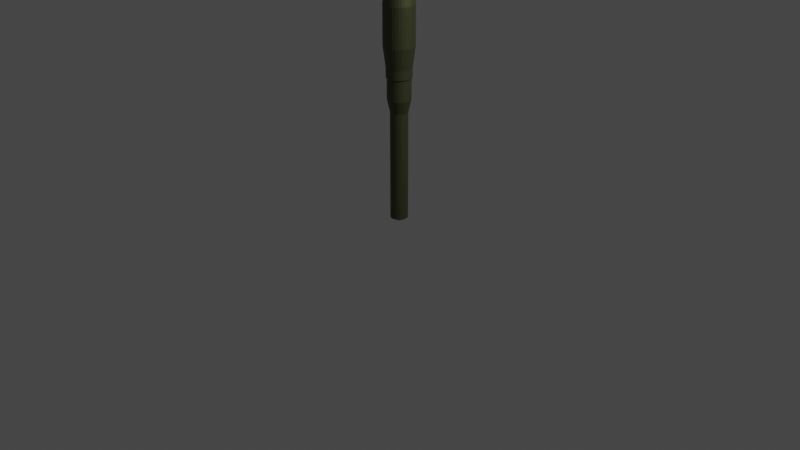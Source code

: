 # Source: rpg.blend  (saved by Blender 3.6.11; exported with 4.5.12 LTS)
import bpy
from mathutils import Matrix  # noqa: F401  (used for matrix-valued properties, if any)

bpy.ops.wm.read_factory_settings(use_empty=True)
scene = bpy.context.scene
scene.name = 'Scene'

# ---- collections
col_collection = bpy.data.collections.new('Collection'); scene.collection.children.link(col_collection)

# ---- materials (node trees are filled in below, after node groups)
mat_material_001 = bpy.data.materials.new('Material.001')
mat_material_001.use_transparent_shadow = False
mat_material_002 = bpy.data.materials.new('Material.002')
mat_material_002.use_transparent_shadow = False

# ---- material node trees
mat_material_001.use_nodes = True; mat_material_001.node_tree.nodes.clear()
_N = mat_material_001.node_tree.nodes; _L = mat_material_001.node_tree.links
n0 = _N.new('ShaderNodeBsdfPrincipled'); n0.name = 'Principled BSDF'; n0.location = (10, 300)
n0.distribution = 'GGX'
n0.subsurface_method = 'RANDOM_WALK_SKIN'
n0.inputs[0].default_value = (0.1075, 0.1171, 0.05619, 1.0)
n0.inputs[1].default_value = 0.7799
n0.inputs[2].default_value = 0.5094
n0.inputs[3].default_value = 1.45
n0.inputs[11].default_value = 1.01
n0.inputs[20].default_value = 0.0
n0.inputs[27].default_value = (0.02281, 0.02281, 0.02281, 1.0)
n1 = _N.new('ShaderNodeOutputMaterial'); n1.name = 'Material Output'; n1.location = (300, 300)
_L.new(n0.outputs[0], n1.inputs[0])
n1.is_active_output = True
mat_material_002.use_nodes = True; mat_material_002.node_tree.nodes.clear()
_N = mat_material_002.node_tree.nodes; _L = mat_material_002.node_tree.links
n0 = _N.new('ShaderNodeBsdfPrincipled'); n0.name = 'Principled BSDF'; n0.location = (10, 300)
n0.distribution = 'GGX'
n0.subsurface_method = 'RANDOM_WALK_SKIN'
n0.inputs[0].default_value = (0.7294, 0.7294, 0.7294, 1.0)
n0.inputs[1].default_value = 1.0
n0.inputs[3].default_value = 1.45
n0.inputs[27].default_value = (0.0, 0.0, 0.0, 1.0)
n0.inputs[28].default_value = 1.0
n1 = _N.new('ShaderNodeOutputMaterial'); n1.name = 'Material Output'; n1.location = (300, 300)
_L.new(n0.outputs[0], n1.inputs[0])
n1.is_active_output = True

# ---- world
world_world = bpy.data.worlds.new('World'); scene.world = world_world
world_world.use_nodes = True; world_world.node_tree.nodes.clear()
_N = world_world.node_tree.nodes; _L = world_world.node_tree.links
n0 = _N.new('ShaderNodeOutputWorld'); n0.name = 'World Output'; n0.location = (300, 300)
n1 = _N.new('ShaderNodeBackground'); n1.name = 'Background'; n1.location = (10, 300)
n1.inputs[0].default_value = (0.05088, 0.05088, 0.05088, 1.0)
_L.new(n1.outputs[0], n0.inputs[0])
n0.is_active_output = True
world_world.color = (0.05088, 0.05088, 0.05088)
world_world.use_sun_shadow = False
world_world.sun_shadow_jitter_overblur = 0.0

# ---- cameras
cam_camera = bpy.data.cameras.new('Camera')
cam_camera.clip_end = 100.0
cam_camera.ortho_scale = 7.314

# ---- lights
light_light = bpy.data.lights.new('Light', 'POINT')
light_light.transmission_factor = 0.0
light_light.energy = 1000.0
light_light.shadow_soft_size = 0.1
light_light.shadow_maximum_resolution = 0.006
light_light.use_absolute_resolution = True

# ---- meshes
me_cylinder_001 = bpy.data.meshes.new('Cylinder.001')
me_cylinder_001.from_pydata([(0.0, 1.0, -1.0), (0.0, 0.4005, 1.0), (0.1951, 0.9808, -1.0), (0.07813, 0.3928, 1.0), (0.3827, 0.9239, -1.0), (0.1533, 0.37, 1.0), (0.5556, 0.8315, -1.0), (0.2225, 0.333, 1.0), (0.7071, 0.7071, -1.0), (0.2832, 0.2832, 1.0), (0.8315, 0.5556, -1.0), (0.333, 0.2225, 1.0), (0.9239, 0.3827, -1.0), (0.37, 0.1533, 1.0), (0.9808, 0.1951, -1.0), (0.3928, 0.07813, 1.0), (1.0, 0.0, -1.0), (0.4005, 0.0, 1.0), (0.9808, -0.1951, -1.0), (0.3928, -0.07813, 1.0), (0.9239, -0.3827, -1.0), (0.37, -0.1533, 1.0), (0.8315, -0.5556, -1.0), (0.333, -0.2225, 1.0), (0.7071, -0.7071, -1.0), (0.2832, -0.2832, 1.0), (0.5556, -0.8315, -1.0), (0.2225, -0.333, 1.0), (0.3827, -0.9239, -1.0), (0.1533, -0.37, 1.0), (0.1951, -0.9808, -1.0), (0.07813, -0.3928, 1.0), (0.0, -1.0, -1.0), (0.0, -0.4005, 1.0), (-0.1951, -0.9808, -1.0), (-0.07813, -0.3928, 1.0), (-0.3827, -0.9239, -1.0), (-0.1533, -0.37, 1.0), (-0.5556, -0.8315, -1.0), (-0.2225, -0.333, 1.0), (-0.7071, -0.7071, -1.0), (-0.2832, -0.2832, 1.0), (-0.8315, -0.5556, -1.0), (-0.333, -0.2225, 1.0), (-0.9239, -0.3827, -1.0), (-0.37, -0.1533, 1.0), (-0.9808, -0.1951, -1.0), (-0.3928, -0.07813, 1.0), (-1.0, 0.0, -1.0), (-0.4005, 0.0, 1.0), (-0.9808, 0.1951, -1.0), (-0.3928, 0.07813, 1.0), (-0.9239, 0.3827, -1.0), (-0.37, 0.1533, 1.0), (-0.8315, 0.5556, -1.0), (-0.333, 0.2225, 1.0), (-0.7071, 0.7071, -1.0), (-0.2832, 0.2832, 1.0), (-0.5556, 0.8315, -1.0), (-0.2225, 0.333, 1.0), (-0.3827, 0.9239, -1.0), (-0.1533, 0.37, 1.0), (-0.1951, 0.9808, -1.0), (-0.07813, 0.3928, 1.0), (-2.012e-07, 1.0, -11.54), (0.1951, 0.9808, -11.54), (0.3827, 0.9239, -11.54), (0.5556, 0.8315, -11.54), (0.7071, 0.7071, -11.54), (0.8315, 0.5556, -11.54), (0.9239, 0.3827, -11.54), (0.9808, 0.1951, -11.54), (1.0, 0.0, -11.54), (0.9808, -0.1951, -11.54), (0.9239, -0.3827, -11.54), (0.8315, -0.5556, -11.54), (0.7071, -0.7071, -11.54), (0.5556, -0.8315, -11.54), (0.3827, -0.9239, -11.54), (0.1951, -0.9808, -11.54), (-2.012e-07, -1.0, -11.54), (-0.1951, -0.9808, -11.54), (-0.3827, -0.9239, -11.54), (-0.5556, -0.8315, -11.54), (-0.7071, -0.7071, -11.54), (-0.8315, -0.5556, -11.54), (-0.9239, -0.3827, -11.54), (-0.9808, -0.1951, -11.54), (-1.0, 0.0, -11.54), (-0.9808, 0.1951, -11.54), (-0.9239, 0.3827, -11.54), (-0.8315, 0.5556, -11.54), (-0.7071, 0.7071, -11.54), (-0.5556, 0.8315, -11.54), (-0.3827, 0.9239, -11.54), (-0.1951, 0.9808, -11.54), (2.009e-09, 1.344, -13.04), (0.2622, 1.318, -13.04), (0.5142, 1.241, -13.04), (0.7465, 1.117, -13.04), (0.9502, 0.9502, -13.04), (1.117, 0.7465, -13.04), (1.241, 0.5142, -13.04), (1.318, 0.2622, -13.04), (1.344, 8.952e-10, -13.04), (1.318, -0.2622, -13.04), (1.241, -0.5142, -13.04), (1.117, -0.7465, -13.04), (0.9502, -0.9502, -13.04), (0.7465, -1.117, -13.04), (0.5142, -1.241, -13.04), (0.2622, -1.318, -13.04), (2.009e-09, -1.344, -13.04), (-0.2622, -1.318, -13.04), (-0.5142, -1.241, -13.04), (-0.7465, -1.117, -13.04), (-0.9502, -0.9502, -13.04), (-1.117, -0.7465, -13.04), (-1.241, -0.5142, -13.04), (-1.318, -0.2622, -13.04), (-1.344, 8.952e-10, -13.04), (-1.318, 0.2622, -13.04), (-1.241, 0.5142, -13.04), (-1.117, 0.7465, -13.04), (-0.9502, 0.9502, -13.04), (-0.7465, 1.117, -13.04), (-0.5142, 1.241, -13.04), (-0.2622, 1.318, -13.04), (-9.026e-07, 1.344, -15.35), (0.2622, 1.318, -15.35), (0.5142, 1.241, -15.35), (0.7465, 1.117, -15.35), (0.9502, 0.9502, -15.35), (1.117, 0.7465, -15.35), (1.241, 0.5142, -15.35), (1.318, 0.2622, -15.35), (1.344, 8.952e-10, -15.35), (1.318, -0.2622, -15.35), (1.241, -0.5142, -15.35), (1.117, -0.7465, -15.35), (0.9502, -0.9502, -15.35), (0.7465, -1.117, -15.35), (0.5142, -1.241, -15.35), (0.2622, -1.318, -15.35), (-9.026e-07, -1.344, -15.35), (-0.2622, -1.318, -15.35), (-0.5142, -1.241, -15.35), (-0.7465, -1.117, -15.35), (-0.9502, -0.9502, -15.35), (-1.117, -0.7465, -15.35), (-1.241, -0.5142, -15.35), (-1.318, -0.2622, -15.35), (-1.344, 8.952e-10, -15.35), (-1.318, 0.2622, -15.35), (-1.241, 0.5142, -15.35), (-1.117, 0.7465, -15.35), (-0.9502, 0.9502, -15.35), (-0.7465, 1.117, -15.35), (-0.5142, 1.241, -15.35), (-0.2622, 1.318, -15.35), (-9.232e-07, 1.449, -15.52), (0.2827, 1.421, -15.52), (0.5546, 1.339, -15.52), (0.8052, 1.205, -15.52), (1.025, 1.025, -15.52), (1.205, 0.8052, -15.52), (1.339, 0.5546, -15.52), (1.421, 0.2827, -15.52), (1.449, -2.619e-10, -15.52), (1.421, -0.2827, -15.52), (1.339, -0.5546, -15.52), (1.205, -0.8052, -15.52), (1.025, -1.025, -15.52), (0.8052, -1.205, -15.52), (0.5546, -1.339, -15.52), (0.2827, -1.421, -15.52), (-9.232e-07, -1.449, -15.52), (-0.2827, -1.421, -15.52), (-0.5546, -1.339, -15.52), (-0.8052, -1.205, -15.52), (-1.025, -1.025, -15.52), (-1.205, -0.8052, -15.52), (-1.339, -0.5546, -15.52), (-1.421, -0.2827, -15.52), (-1.449, -2.619e-10, -15.52), (-1.421, 0.2827, -15.52), (-1.339, 0.5546, -15.52), (-1.205, 0.8052, -15.52), (-1.025, 1.025, -15.52), (-0.8052, 1.205, -15.52), (-0.5546, 1.339, -15.52), (-0.2827, 1.421, -15.52), (-3.514e-07, 1.449, -16.54), (0.2827, 1.421, -16.54), (0.5546, 1.339, -16.54), (0.8052, 1.205, -16.54), (1.025, 1.025, -16.54), (1.205, 0.8052, -16.54), (1.339, 0.5546, -16.54), (1.421, 0.2827, -16.54), (1.449, -2.619e-10, -16.54), (1.421, -0.2827, -16.54), (1.339, -0.5546, -16.54), (1.205, -0.8052, -16.54), (1.025, -1.025, -16.54), (0.8052, -1.205, -16.54), (0.5546, -1.339, -16.54), (0.2827, -1.421, -16.54), (-3.514e-07, -1.449, -16.54), (-0.2827, -1.421, -16.54), (-0.5546, -1.339, -16.54), (-0.8052, -1.205, -16.54), (-1.025, -1.025, -16.54), (-1.205, -0.8052, -16.54), (-1.339, -0.5546, -16.54), (-1.421, -0.2827, -16.54), (-1.449, -2.619e-10, -16.54), (-1.421, 0.2827, -16.54), (-1.339, 0.5546, -16.54), (-1.205, 0.8052, -16.54), (-1.025, 1.025, -16.54), (-0.8052, 1.205, -16.54), (-0.5546, 1.339, -16.54), (-0.2827, 1.421, -16.54), (-2.672e-07, 1.763, -18.96), (0.3439, 1.729, -18.96), (0.6745, 1.628, -18.96), (0.9793, 1.466, -18.96), (1.246, 1.246, -18.96), (1.466, 0.9793, -18.96), (1.628, 0.6745, -18.96), (1.729, 0.3439, -18.96), (1.763, -3.697e-09, -18.96), (1.729, -0.3439, -18.96), (1.628, -0.6745, -18.96), (1.466, -0.9793, -18.96), (1.246, -1.246, -18.96), (0.9793, -1.466, -18.96), (0.6745, -1.628, -18.96), (0.3439, -1.729, -18.96), (-2.672e-07, -1.763, -18.96), (-0.3439, -1.729, -18.96), (-0.6745, -1.628, -18.96), (-0.9793, -1.466, -18.96), (-1.246, -1.246, -18.96), (-1.466, -0.9793, -18.96), (-1.628, -0.6745, -18.96), (-1.729, -0.3439, -18.96), (-1.763, -3.697e-09, -18.96), (-1.729, 0.3439, -18.96), (-1.628, 0.6745, -18.96), (-1.466, 0.9793, -18.96), (-1.246, 1.246, -18.96), (-0.9793, 1.466, -18.96), (-0.6745, 1.628, -18.96), (-0.3439, 1.729, -18.96), (-2.034e-06, 1.763, -23.46), (0.3439, 1.729, -23.46), (0.6745, 1.628, -23.46), (0.9793, 1.466, -23.46), (1.246, 1.246, -23.46), (1.466, 0.9793, -23.46), (1.628, 0.6745, -23.46), (1.729, 0.3439, -23.46), (1.763, -3.697e-09, -23.46), (1.729, -0.3439, -23.46), (1.628, -0.6745, -23.46), (1.466, -0.9793, -23.46), (1.246, -1.246, -23.46), (0.9793, -1.466, -23.46), (0.6745, -1.628, -23.46), (0.3439, -1.729, -23.46), (-2.034e-06, -1.763, -23.46), (-0.3439, -1.729, -23.46), (-0.6745, -1.628, -23.46), (-0.9793, -1.466, -23.46), (-1.246, -1.246, -23.46), (-1.466, -0.9793, -23.46), (-1.628, -0.6745, -23.46), (-1.729, -0.3439, -23.46), (-1.763, -3.697e-09, -23.46), (-1.729, 0.3439, -23.46), (-1.628, 0.6745, -23.46), (-1.466, 0.9793, -23.46), (-1.246, 1.246, -23.46), (-0.9793, 1.466, -23.46), (-0.6745, 1.628, -23.46), (-0.3439, 1.729, -23.46), (4.758e-07, 0.7859, -31.28), (0.1533, 0.7708, -31.28), (0.3008, 0.7261, -31.28), (0.4366, 0.6535, -31.28), (0.5557, 0.5557, -31.28), (0.6535, 0.4366, -31.28), (0.7261, 0.3008, -31.28), (0.7708, 0.1533, -31.28), (0.7859, 1.238e-09, -31.28), (0.7708, -0.1533, -31.28), (0.7261, -0.3008, -31.28), (0.6535, -0.4366, -31.28), (0.5557, -0.5557, -31.28), (0.4366, -0.6535, -31.28), (0.3008, -0.7261, -31.28), (0.1533, -0.7708, -31.28), (4.758e-07, -0.7859, -31.28), (-0.1533, -0.7708, -31.28), (-0.3008, -0.7261, -31.28), (-0.4366, -0.6535, -31.28), (-0.5557, -0.5557, -31.28), (-0.6535, -0.4366, -31.28), (-0.7261, -0.3008, -31.28), (-0.7708, -0.1533, -31.28), (-0.7859, 1.238e-09, -31.28), (-0.7708, 0.1533, -31.28), (-0.7261, 0.3008, -31.28), (-0.6535, 0.4366, -31.28), (-0.5557, 0.5557, -31.28), (-0.4366, 0.6535, -31.28), (-0.3008, 0.7261, -31.28), (-0.1533, 0.7708, -31.28), (7.258e-08, 0.4708, -32.01), (0.09184, 0.4617, -32.01), (0.1802, 0.4349, -32.01), (0.2615, 0.3914, -32.01), (0.3329, 0.3329, -32.01), (0.3914, 0.2615, -32.01), (0.4349, 0.1802, -32.01), (0.4617, 0.09184, -32.01), (0.4708, 1.238e-09, -32.01), (0.4617, -0.09184, -32.01), (0.4349, -0.1802, -32.01), (0.3914, -0.2615, -32.01), (0.3329, -0.3329, -32.01), (0.2615, -0.3914, -32.01), (0.1802, -0.4349, -32.01), (0.09184, -0.4617, -32.01), (7.258e-08, -0.4708, -32.01), (-0.09184, -0.4617, -32.01), (-0.1802, -0.4349, -32.01), (-0.2615, -0.3914, -32.01), (-0.3329, -0.3329, -32.01), (-0.3914, -0.2615, -32.01), (-0.4349, -0.1802, -32.01), (-0.4617, -0.09184, -32.01), (-0.4708, 1.238e-09, -32.01), (-0.4617, 0.09184, -32.01), (-0.4349, 0.1802, -32.01), (-0.3914, 0.2615, -32.01), (-0.3329, 0.3329, -32.01), (-0.2615, 0.3914, -32.01), (-0.1802, 0.4349, -32.01), (-0.09184, 0.4617, -32.01), (7.258e-08, 0.7859, -32.01), (0.1533, 0.7708, -32.01), (0.3008, 0.7261, -32.01), (0.4366, 0.6535, -32.01), (0.5557, 0.5557, -32.01), (0.6535, 0.4366, -32.01), (0.7261, 0.3008, -32.01), (0.7708, 0.1533, -32.01), (0.7859, 1.238e-09, -32.01), (0.7708, -0.1533, -32.01), (0.7261, -0.3008, -32.01), (0.6535, -0.4366, -32.01), (0.5557, -0.5557, -32.01), (0.4366, -0.6535, -32.01), (0.3008, -0.7261, -32.01), (0.1533, -0.7708, -32.01), (7.258e-08, -0.7859, -32.01), (-0.1533, -0.7708, -32.01), (-0.3008, -0.7261, -32.01), (-0.4366, -0.6535, -32.01), (-0.5557, -0.5557, -32.01), (-0.6535, -0.4366, -32.01), (-0.7261, -0.3008, -32.01), (-0.7708, -0.1533, -32.01), (-0.7859, 1.238e-09, -32.01), (-0.7708, 0.1533, -32.01), (-0.7261, 0.3008, -32.01), (-0.6535, 0.4366, -32.01), (-0.5557, 0.5557, -32.01), (-0.4366, 0.6535, -32.01), (-0.3008, 0.7261, -32.01), (-0.1533, 0.7708, -32.01), (-1.384e-06, 0.4708, -32.95), (0.09184, 0.4617, -32.95), (0.1802, 0.4349, -32.95), (0.2615, 0.3914, -32.95), (0.3329, 0.3329, -32.95), (0.3914, 0.2615, -32.95), (0.4349, 0.1802, -32.95), (0.4617, 0.09184, -32.95), (0.4708, 1.238e-09, -32.95), (0.4617, -0.09184, -32.95), (0.4349, -0.1802, -32.95), (0.3914, -0.2615, -32.95), (0.3329, -0.3329, -32.95), (0.2615, -0.3914, -32.95), (0.1801, -0.4349, -32.95), (0.09184, -0.4617, -32.95), (-1.384e-06, -0.4708, -32.95), (-0.09184, -0.4617, -32.95), (-0.1802, -0.4349, -32.95), (-0.2615, -0.3914, -32.95), (-0.3329, -0.3329, -32.95), (-0.3914, -0.2615, -32.95), (-0.4349, -0.1802, -32.95), (-0.4617, -0.09184, -32.95), (-0.4708, 1.238e-09, -32.95), (-0.4617, 0.09184, -32.95), (-0.4349, 0.1802, -32.95), (-0.3914, 0.2615, -32.95), (-0.3329, 0.3329, -32.95), (-0.2615, 0.3914, -32.95), (-0.1802, 0.4349, -32.95), (-0.09184, 0.4617, -32.95), (0.1951, 0.9808, 1.0), (0.0, 1.0, 1.0), (0.3827, 0.9239, 1.0), (0.5556, 0.8315, 1.0), (0.7071, 0.7071, 1.0), (0.8315, 0.5556, 1.0), (0.9239, 0.3827, 1.0), (0.9808, 0.1951, 1.0), (1.0, 0.0, 1.0), (0.9808, -0.1951, 1.0), (0.9239, -0.3827, 1.0), (0.8315, -0.5556, 1.0), (0.7071, -0.7071, 1.0), (0.5556, -0.8315, 1.0), (0.3827, -0.9239, 1.0), (0.1951, -0.9808, 1.0), (0.0, -1.0, 1.0), (-0.1951, -0.9808, 1.0), (-0.3827, -0.9239, 1.0), (-0.5556, -0.8315, 1.0), (-0.7071, -0.7071, 1.0), (-0.8315, -0.5556, 1.0), (-0.9239, -0.3827, 1.0), (-0.9808, -0.1951, 1.0), (-1.0, 0.0, 1.0), (-0.9808, 0.1951, 1.0), (-0.9239, 0.3827, 1.0), (-0.8315, 0.5556, 1.0), (-0.7071, 0.7071, 1.0), (-0.5556, 0.8315, 1.0), (-0.3827, 0.9239, 1.0), (-0.1951, 0.9808, 1.0), (4.023e-08, 0.4005, 1.338), (0.07813, 0.3928, 1.338), (0.1533, 0.37, 1.338), (0.2225, 0.333, 1.338), (0.2832, 0.2832, 1.338), (0.333, 0.2225, 1.338), (0.37, 0.1533, 1.338), (0.3928, 0.07813, 1.338), (0.4005, 0.0, 1.338), (0.3928, -0.07813, 1.338), (0.37, -0.1533, 1.338), (0.333, -0.2225, 1.338), (0.2832, -0.2832, 1.338), (0.2225, -0.333, 1.338), (0.1533, -0.37, 1.338), (0.07813, -0.3928, 1.338), (4.023e-08, -0.4005, 1.338), (-0.07813, -0.3928, 1.338), (-0.1533, -0.37, 1.338), (-0.2225, -0.333, 1.338), (-0.2832, -0.2832, 1.338), (-0.333, -0.2225, 1.338), (-0.37, -0.1533, 1.338), (-0.3928, -0.07813, 1.338), (-0.4005, 0.0, 1.338), (-0.3928, 0.07813, 1.338), (-0.37, 0.1533, 1.338), (-0.333, 0.2225, 1.338), (-0.2832, 0.2832, 1.338), (-0.2225, 0.333, 1.338), (-0.1533, 0.37, 1.338), (-0.07813, 0.3928, 1.338)], [], [(0, 417, 416, 2), (2, 416, 418, 4), (4, 418, 419, 6), (6, 419, 420, 8), (8, 420, 421, 10), (10, 421, 422, 12), (12, 422, 423, 14), (14, 423, 424, 16), (16, 424, 425, 18), (18, 425, 426, 20), (20, 426, 427, 22), (22, 427, 428, 24), (24, 428, 429, 26), (26, 429, 430, 28), (28, 430, 431, 30), (30, 431, 432, 32), (32, 432, 433, 34), (34, 433, 434, 36), (36, 434, 435, 38), (38, 435, 436, 40), (40, 436, 437, 42), (42, 437, 438, 44), (44, 438, 439, 46), (46, 439, 440, 48), (48, 440, 441, 50), (50, 441, 442, 52), (52, 442, 443, 54), (54, 443, 444, 56), (56, 444, 445, 58), (58, 445, 446, 60), (23, 21, 458, 459), (60, 446, 447, 62), (62, 447, 417, 0), (8, 10, 69, 68), (88, 89, 121, 120), (26, 28, 78, 77), (44, 46, 87, 86), (0, 2, 65, 64), (62, 0, 64, 95), (18, 20, 74, 73), (36, 38, 83, 82), (54, 56, 92, 91), (10, 12, 70, 69), (28, 30, 79, 78), (46, 48, 88, 87), (2, 4, 66, 65), (20, 22, 75, 74), (38, 40, 84, 83), (56, 58, 93, 92), (12, 14, 71, 70), (30, 32, 80, 79), (48, 50, 89, 88), (4, 6, 67, 66), (22, 24, 76, 75), (40, 42, 85, 84), (58, 60, 94, 93), (14, 16, 72, 71), (32, 34, 81, 80), (50, 52, 90, 89), (6, 8, 68, 67), (24, 26, 77, 76), (42, 44, 86, 85), (60, 62, 95, 94), (16, 18, 73, 72), (34, 36, 82, 81), (52, 54, 91, 90), (120, 121, 153, 152), (75, 76, 108, 107), (89, 90, 122, 121), (76, 77, 109, 108), (90, 91, 123, 122), (77, 78, 110, 109), (64, 65, 97, 96), (91, 92, 124, 123), (78, 79, 111, 110), (65, 66, 98, 97), (92, 93, 125, 124), (79, 80, 112, 111), (66, 67, 99, 98), (93, 94, 126, 125), (80, 81, 113, 112), (67, 68, 100, 99), (94, 95, 127, 126), (81, 82, 114, 113), (68, 69, 101, 100), (95, 64, 96, 127), (82, 83, 115, 114), (69, 70, 102, 101), (83, 84, 116, 115), (70, 71, 103, 102), (84, 85, 117, 116), (71, 72, 104, 103), (85, 86, 118, 117), (72, 73, 105, 104), (86, 87, 119, 118), (73, 74, 106, 105), (87, 88, 120, 119), (74, 75, 107, 106), (128, 129, 161, 160), (107, 108, 140, 139), (121, 122, 154, 153), (108, 109, 141, 140), (122, 123, 155, 154), (109, 110, 142, 141), (96, 97, 129, 128), (123, 124, 156, 155), (110, 111, 143, 142), (97, 98, 130, 129), (124, 125, 157, 156), (111, 112, 144, 143), (98, 99, 131, 130), (125, 126, 158, 157), (112, 113, 145, 144), (99, 100, 132, 131), (126, 127, 159, 158), (113, 114, 146, 145), (100, 101, 133, 132), (127, 96, 128, 159), (114, 115, 147, 146), (101, 102, 134, 133), (115, 116, 148, 147), (102, 103, 135, 134), (116, 117, 149, 148), (103, 104, 136, 135), (117, 118, 150, 149), (104, 105, 137, 136), (118, 119, 151, 150), (105, 106, 138, 137), (119, 120, 152, 151), (106, 107, 139, 138), (160, 161, 193, 192), (155, 156, 188, 187), (142, 143, 175, 174), (129, 130, 162, 161), (156, 157, 189, 188), (143, 144, 176, 175), (130, 131, 163, 162), (157, 158, 190, 189), (144, 145, 177, 176), (131, 132, 164, 163), (158, 159, 191, 190), (145, 146, 178, 177), (132, 133, 165, 164), (159, 128, 160, 191), (146, 147, 179, 178), (133, 134, 166, 165), (147, 148, 180, 179), (134, 135, 167, 166), (148, 149, 181, 180), (135, 136, 168, 167), (149, 150, 182, 181), (136, 137, 169, 168), (150, 151, 183, 182), (137, 138, 170, 169), (151, 152, 184, 183), (138, 139, 171, 170), (152, 153, 185, 184), (139, 140, 172, 171), (153, 154, 186, 185), (140, 141, 173, 172), (154, 155, 187, 186), (141, 142, 174, 173), (194, 195, 227, 226), (187, 188, 220, 219), (174, 175, 207, 206), (161, 162, 194, 193), (188, 189, 221, 220), (175, 176, 208, 207), (162, 163, 195, 194), (189, 190, 222, 221), (176, 177, 209, 208), (163, 164, 196, 195), (190, 191, 223, 222), (177, 178, 210, 209), (164, 165, 197, 196), (191, 160, 192, 223), (178, 179, 211, 210), (165, 166, 198, 197), (179, 180, 212, 211), (166, 167, 199, 198), (180, 181, 213, 212), (167, 168, 200, 199), (181, 182, 214, 213), (168, 169, 201, 200), (182, 183, 215, 214), (169, 170, 202, 201), (183, 184, 216, 215), (170, 171, 203, 202), (184, 185, 217, 216), (171, 172, 204, 203), (185, 186, 218, 217), (172, 173, 205, 204), (186, 187, 219, 218), (173, 174, 206, 205), (229, 230, 262, 261), (221, 222, 254, 253), (208, 209, 241, 240), (195, 196, 228, 227), (222, 223, 255, 254), (209, 210, 242, 241), (196, 197, 229, 228), (223, 192, 224, 255), (210, 211, 243, 242), (197, 198, 230, 229), (211, 212, 244, 243), (198, 199, 231, 230), (212, 213, 245, 244), (199, 200, 232, 231), (213, 214, 246, 245), (200, 201, 233, 232), (214, 215, 247, 246), (201, 202, 234, 233), (215, 216, 248, 247), (202, 203, 235, 234), (216, 217, 249, 248), (203, 204, 236, 235), (217, 218, 250, 249), (204, 205, 237, 236), (218, 219, 251, 250), (205, 206, 238, 237), (192, 193, 225, 224), (219, 220, 252, 251), (206, 207, 239, 238), (193, 194, 226, 225), (220, 221, 253, 252), (207, 208, 240, 239), (264, 265, 297, 296), (243, 244, 276, 275), (230, 231, 263, 262), (244, 245, 277, 276), (231, 232, 264, 263), (245, 246, 278, 277), (232, 233, 265, 264), (246, 247, 279, 278), (233, 234, 266, 265), (247, 248, 280, 279), (234, 235, 267, 266), (248, 249, 281, 280), (235, 236, 268, 267), (249, 250, 282, 281), (236, 237, 269, 268), (250, 251, 283, 282), (237, 238, 270, 269), (224, 225, 257, 256), (251, 252, 284, 283), (238, 239, 271, 270), (225, 226, 258, 257), (252, 253, 285, 284), (239, 240, 272, 271), (226, 227, 259, 258), (253, 254, 286, 285), (240, 241, 273, 272), (227, 228, 260, 259), (254, 255, 287, 286), (241, 242, 274, 273), (228, 229, 261, 260), (255, 224, 256, 287), (242, 243, 275, 274), (295, 296, 360, 359), (278, 279, 311, 310), (265, 266, 298, 297), (279, 280, 312, 311), (266, 267, 299, 298), (280, 281, 313, 312), (267, 268, 300, 299), (281, 282, 314, 313), (268, 269, 301, 300), (282, 283, 315, 314), (269, 270, 302, 301), (256, 257, 289, 288), (283, 284, 316, 315), (270, 271, 303, 302), (257, 258, 290, 289), (284, 285, 317, 316), (271, 272, 304, 303), (258, 259, 291, 290), (285, 286, 318, 317), (272, 273, 305, 304), (259, 260, 292, 291), (286, 287, 319, 318), (273, 274, 306, 305), (260, 261, 293, 292), (287, 256, 288, 319), (274, 275, 307, 306), (261, 262, 294, 293), (275, 276, 308, 307), (262, 263, 295, 294), (276, 277, 309, 308), (263, 264, 296, 295), (277, 278, 310, 309), (331, 332, 396, 395), (309, 310, 374, 373), (296, 297, 361, 360), (310, 311, 375, 374), (297, 298, 362, 361), (311, 312, 376, 375), (298, 299, 363, 362), (312, 313, 377, 376), (299, 300, 364, 363), (313, 314, 378, 377), (300, 301, 365, 364), (314, 315, 379, 378), (301, 302, 366, 365), (288, 289, 353, 352), (315, 316, 380, 379), (302, 303, 367, 366), (289, 290, 354, 353), (316, 317, 381, 380), (303, 304, 368, 367), (290, 291, 355, 354), (317, 318, 382, 381), (304, 305, 369, 368), (291, 292, 356, 355), (318, 319, 383, 382), (305, 306, 370, 369), (292, 293, 357, 356), (319, 288, 352, 383), (306, 307, 371, 370), (293, 294, 358, 357), (307, 308, 372, 371), (294, 295, 359, 358), (308, 309, 373, 372), (321, 320, 352, 353), (322, 321, 353, 354), (323, 322, 354, 355), (324, 323, 355, 356), (325, 324, 356, 357), (326, 325, 357, 358), (327, 326, 358, 359), (328, 327, 359, 360), (329, 328, 360, 361), (330, 329, 361, 362), (331, 330, 362, 363), (332, 331, 363, 364), (333, 332, 364, 365), (334, 333, 365, 366), (335, 334, 366, 367), (336, 335, 367, 368), (337, 336, 368, 369), (338, 337, 369, 370), (339, 338, 370, 371), (340, 339, 371, 372), (341, 340, 372, 373), (342, 341, 373, 374), (343, 342, 374, 375), (344, 343, 375, 376), (345, 344, 376, 377), (346, 345, 377, 378), (347, 346, 378, 379), (348, 347, 379, 380), (349, 348, 380, 381), (350, 349, 381, 382), (351, 350, 382, 383), (320, 351, 383, 352), (384, 385, 386, 387, 388, 389, 390, 391, 392, 393, 394, 395, 396, 397, 398, 399, 400, 401, 402, 403, 404, 405, 406, 407, 408, 409, 410, 411, 412, 413, 414, 415), (345, 346, 410, 409), (332, 333, 397, 396), (346, 347, 411, 410), (333, 334, 398, 397), (320, 321, 385, 384), (347, 348, 412, 411), (334, 335, 399, 398), (321, 322, 386, 385), (348, 349, 413, 412), (335, 336, 400, 399), (322, 323, 387, 386), (349, 350, 414, 413), (336, 337, 401, 400), (323, 324, 388, 387), (350, 351, 415, 414), (337, 338, 402, 401), (324, 325, 389, 388), (351, 320, 384, 415), (338, 339, 403, 402), (325, 326, 390, 389), (339, 340, 404, 403), (326, 327, 391, 390), (340, 341, 405, 404), (327, 328, 392, 391), (341, 342, 406, 405), (328, 329, 393, 392), (342, 343, 407, 406), (329, 330, 394, 393), (343, 344, 408, 407), (330, 331, 395, 394), (344, 345, 409, 408), (1, 3, 416, 417), (3, 5, 418, 416), (5, 7, 419, 418), (7, 9, 420, 419), (9, 11, 421, 420), (11, 13, 422, 421), (13, 15, 423, 422), (15, 17, 424, 423), (17, 19, 425, 424), (19, 21, 426, 425), (21, 23, 427, 426), (23, 25, 428, 427), (25, 27, 429, 428), (27, 29, 430, 429), (29, 31, 431, 430), (31, 33, 432, 431), (33, 35, 433, 432), (35, 37, 434, 433), (37, 39, 435, 434), (39, 41, 436, 435), (41, 43, 437, 436), (43, 45, 438, 437), (45, 47, 439, 438), (47, 49, 440, 439), (49, 51, 441, 440), (51, 53, 442, 441), (53, 55, 443, 442), (55, 57, 444, 443), (57, 59, 445, 444), (59, 61, 446, 445), (61, 63, 447, 446), (63, 1, 417, 447), (449, 448, 479, 478, 477, 476, 475, 474, 473, 472, 471, 470, 469, 468, 467, 466, 465, 464, 463, 462, 461, 460, 459, 458, 457, 456, 455, 454, 453, 452, 451, 450), (51, 49, 472, 473), (25, 23, 459, 460), (53, 51, 473, 474), (27, 25, 460, 461), (55, 53, 474, 475), (29, 27, 461, 462), (3, 1, 448, 449), (57, 55, 475, 476), (31, 29, 462, 463), (5, 3, 449, 450), (59, 57, 476, 477), (33, 31, 463, 464), (7, 5, 450, 451), (61, 59, 477, 478), (35, 33, 464, 465), (9, 7, 451, 452), (63, 61, 478, 479), (37, 35, 465, 466), (11, 9, 452, 453), (1, 63, 479, 448), (39, 37, 466, 467), (13, 11, 453, 454), (41, 39, 467, 468), (15, 13, 454, 455), (43, 41, 468, 469), (17, 15, 455, 456), (45, 43, 469, 470), (19, 17, 456, 457), (47, 45, 470, 471), (21, 19, 457, 458), (49, 47, 471, 472)])
me_cylinder_001.polygons.foreach_set('material_index', [0, 0, 0, 0, 0, 0, 0, 0, 0, 0, 0, 0, 0, 0, 0, 0, 0, 0, 0, 0, 0, 0, 0, 0, 0, 0, 0, 0, 0, 0, 1, 0, 0, 0, 0, 0, 0, 0, 0, 0, 0, 0, 0, 0, 0, 0, 0, 0, 0, 0, 0, 0, 0, 0, 0, 0, 0, 0, 0, 0, 0, 0, 0, 0, 0, 0, 0, 0, 0, 0, 0, 0, 0, 0, 0, 0, 0, 0, 0, 0, 0, 0, 0, 0, 0, 0, 0, 0, 0, 0, 0, 0, 0, 0, 0, 0, 0, 0, 0, 0, 0, 0, 0, 0, 0, 0, 0, 0, 0, 0, 0, 0, 0, 0, 0, 0, 0, 0, 0, 0, 0, 0, 0, 0, 0, 0, 0, 0, 0, 0, 0, 0, 0, 0, 0, 0, 0, 0, 0, 0, 0, 0, 0, 0, 0, 0, 0, 0, 0, 0, 0, 0, 0, 0, 0, 0, 0, 0, 0, 0, 0, 0, 0, 0, 0, 0, 0, 0, 0, 0, 0, 0, 0, 0, 0, 0, 0, 0, 0, 0, 0, 0, 0, 0, 0, 0, 0, 0, 0, 0, 0, 0, 0, 0, 0, 0, 0, 0, 0, 0, 0, 0, 0, 0, 0, 0, 0, 0, 0, 0, 0, 0, 0, 0, 0, 0, 0, 0, 0, 0, 0, 0, 0, 0, 0, 0, 0, 0, 0, 0, 0, 0, 0, 0, 0, 0, 0, 0, 0, 0, 0, 0, 0, 0, 0, 0, 0, 0, 0, 0, 0, 0, 0, 0, 0, 0, 0, 0, 0, 0, 0, 0, 0, 0, 0, 0, 0, 0, 0, 0, 0, 0, 0, 0, 0, 0, 0, 0, 0, 0, 0, 0, 0, 0, 0, 0, 0, 0, 0, 0, 1, 0, 0, 0, 0, 0, 0, 0, 0, 0, 0, 0, 0, 0, 0, 0, 0, 0, 0, 0, 0, 0, 0, 0, 0, 0, 0, 0, 0, 0, 0, 0, 0, 0, 0, 0, 0, 0, 0, 0, 0, 0, 0, 0, 0, 0, 0, 0, 0, 0, 0, 0, 0, 0, 0, 0, 0, 0, 0, 0, 0, 0, 0, 0, 1, 1, 1, 1, 1, 1, 1, 1, 1, 1, 1, 1, 1, 1, 1, 1, 1, 1, 1, 1, 1, 1, 1, 1, 1, 1, 1, 1, 1, 1, 1, 1, 0, 0, 0, 0, 0, 0, 0, 0, 0, 0, 0, 0, 0, 0, 0, 0, 0, 0, 0, 0, 0, 0, 0, 0, 0, 0, 0, 0, 0, 0, 0, 0, 1, 1, 1, 0, 1, 0, 1, 0, 0, 1, 0, 0, 1, 0, 0, 1, 0, 0, 1, 0, 0, 1, 0, 1, 0, 1, 0, 1, 0, 1, 1, 1])
_uv = me_cylinder_001.uv_layers.new(name='UVMap')
_uv.uv.foreach_set('vector', [1.0, 0.5, 1.0, 1.0, 0.9688, 1.0, 0.9688, 0.5, 0.9688, 0.5, 0.9688, 1.0, 0.9375, 1.0, 0.9375, 0.5, 0.9375, 0.5, 0.9375, 1.0, 0.9062, 1.0, 0.9062, 0.5, 0.9062, 0.5, 0.9062, 1.0, 0.875, 1.0, 0.875, 0.5, 0.875, 0.5, 0.875, 1.0, 0.8438, 1.0, 0.8438, 0.5, 0.8438, 0.5, 0.8438, 1.0, 0.8125, 1.0, 0.8125, 0.5, 0.8125, 0.5, 0.8125, 1.0, 0.7812, 1.0, 0.7812, 0.5, 0.7812, 0.5, 0.7812, 1.0, 0.75, 1.0, 0.75, 0.5, 0.75, 0.5, 0.75, 1.0, 0.7188, 1.0, 0.7188, 0.5, 0.7188, 0.5, 0.7188, 1.0, 0.6875, 1.0, 0.6875, 0.5, 0.6875, 0.5, 0.6875, 1.0, 0.6562, 1.0, 0.6562, 0.5, 0.6562, 0.5, 0.6562, 1.0, 0.625, 1.0, 0.625, 0.5, 0.625, 0.5, 0.625, 1.0, 0.5938, 1.0, 0.5938, 0.5, 0.5938, 0.5, 0.5938, 1.0, 0.5625, 1.0, 0.5625, 0.5, 0.5625, 0.5, 0.5625, 1.0, 0.5312, 1.0, 0.5312, 0.5, 0.5312, 0.5, 0.5312, 1.0, 0.5, 1.0, 0.5, 0.5, 0.5, 0.5, 0.5, 1.0, 0.4688, 1.0, 0.4688, 0.5, 0.4688, 0.5, 0.4688, 1.0, 0.4375, 1.0, 0.4375, 0.5, 0.4375, 0.5, 0.4375, 1.0, 0.4062, 1.0, 0.4062, 0.5, 0.4062, 0.5, 0.4062, 1.0, 0.375, 1.0, 0.375, 0.5, 0.375, 0.5, 0.375, 1.0, 0.3438, 1.0, 0.3438, 0.5, 0.3438, 0.5, 0.3438, 1.0, 0.3125, 1.0, 0.3125, 0.5, 0.3125, 0.5, 0.3125, 1.0, 0.2812, 1.0, 0.2812, 0.5, 0.2812, 0.5, 0.2812, 1.0, 0.25, 1.0, 0.25, 0.5, 0.25, 0.5, 0.25, 1.0, 0.2188, 1.0, 0.2188, 0.5, 0.2188, 0.5, 0.2188, 1.0, 0.1875, 1.0, 0.1875, 0.5, 0.1875, 0.5, 0.1875, 1.0, 0.1562, 1.0, 0.1562, 0.5, 0.1562, 0.5, 0.1562, 1.0, 0.125, 1.0, 0.125, 0.5, 0.125, 0.5, 0.125, 1.0, 0.09375, 1.0, 0.09375, 0.5, 0.09375, 0.5, 0.09375, 1.0, 0.0625, 1.0, 0.0625, 0.5, 0.3299, 0.1966, 0.3388, 0.2132, 0.3388, 0.2132, 0.3299, 0.1966, 0.0625, 0.5, 0.0625, 1.0, 0.03125, 1.0, 0.03125, 0.5, 0.03125, 0.5, 0.03125, 1.0, 0.0, 1.0, 0.0, 0.5, 0.875, 0.5, 0.8438, 0.5, 0.8438, 0.5, 0.875, 0.5, 0.25, 0.5, 0.2188, 0.5, 0.2188, 0.5, 0.25, 0.5, 0.5938, 0.5, 0.5625, 0.5, 0.5625, 0.5, 0.5938, 0.5, 0.3125, 0.5, 0.2812, 0.5, 0.2812, 0.5, 0.3125, 0.5, 1.0, 0.5, 0.9688, 0.5, 0.9688, 0.5, 1.0, 0.5, 0.03125, 0.5, 0.0, 0.5, 0.0, 0.5, 0.03125, 0.5, 0.7188, 0.5, 0.6875, 0.5, 0.6875, 0.5, 0.7188, 0.5, 0.4375, 0.5, 0.4062, 0.5, 0.4062, 0.5, 0.4375, 0.5, 0.1562, 0.5, 0.125, 0.5, 0.125, 0.5, 0.1562, 0.5, 0.8438, 0.5, 0.8125, 0.5, 0.8125, 0.5, 0.8438, 0.5, 0.5625, 0.5, 0.5312, 0.5, 0.5312, 0.5, 0.5625, 0.5, 0.2812, 0.5, 0.25, 0.5, 0.25, 0.5, 0.2812, 0.5, 0.9688, 0.5, 0.9375, 0.5, 0.9375, 0.5, 0.9688, 0.5, 0.6875, 0.5, 0.6562, 0.5, 0.6562, 0.5, 0.6875, 0.5, 0.4062, 0.5, 0.375, 0.5, 0.375, 0.5, 0.4062, 0.5, 0.125, 0.5, 0.09375, 0.5, 0.09375, 0.5, 0.125, 0.5, 0.8125, 0.5, 0.7812, 0.5, 0.7812, 0.5, 0.8125, 0.5, 0.5312, 0.5, 0.5, 0.5, 0.5, 0.5, 0.5312, 0.5, 0.25, 0.5, 0.2188, 0.5, 0.2188, 0.5, 0.25, 0.5, 0.9375, 0.5, 0.9062, 0.5, 0.9062, 0.5, 0.9375, 0.5, 0.6562, 0.5, 0.625, 0.5, 0.625, 0.5, 0.6562, 0.5, 0.375, 0.5, 0.3438, 0.5, 0.3438, 0.5, 0.375, 0.5, 0.09375, 0.5, 0.0625, 0.5, 0.0625, 0.5, 0.09375, 0.5, 0.7812, 0.5, 0.75, 0.5, 0.75, 0.5, 0.7812, 0.5, 0.5, 0.5, 0.4688, 0.5, 0.4688, 0.5, 0.5, 0.5, 0.2188, 0.5, 0.1875, 0.5, 0.1875, 0.5, 0.2188, 0.5, 0.9062, 0.5, 0.875, 0.5, 0.875, 0.5, 0.9062, 0.5, 0.625, 0.5, 0.5938, 0.5, 0.5938, 0.5, 0.625, 0.5, 0.3438, 0.5, 0.3125, 0.5, 0.3125, 0.5, 0.3438, 0.5, 0.0625, 0.5, 0.03125, 0.5, 0.03125, 0.5, 0.0625, 0.5, 0.75, 0.5, 0.7188, 0.5, 0.7188, 0.5, 0.75, 0.5, 0.4688, 0.5, 0.4375, 0.5, 0.4375, 0.5, 0.4688, 0.5, 0.1875, 0.5, 0.1562, 0.5, 0.1562, 0.5, 0.1875, 0.5, 0.25, 0.5, 0.2188, 0.5, 0.2188, 0.5, 0.25, 0.5, 0.6562, 0.5, 0.625, 0.5, 0.625, 0.5, 0.6562, 0.5, 0.2188, 0.5, 0.1875, 0.5, 0.1875, 0.5, 0.2188, 0.5, 0.625, 0.5, 0.5938, 0.5, 0.5938, 0.5, 0.625, 0.5, 0.1875, 0.5, 0.1562, 0.5, 0.1562, 0.5, 0.1875, 0.5, 0.5938, 0.5, 0.5625, 0.5, 0.5625, 0.5, 0.5938, 0.5, 1.0, 0.5, 0.9688, 0.5, 0.9688, 0.5, 1.0, 0.5, 0.1562, 0.5, 0.125, 0.5, 0.125, 0.5, 0.1562, 0.5, 0.5625, 0.5, 0.5312, 0.5, 0.5312, 0.5, 0.5625, 0.5, 0.9688, 0.5, 0.9375, 0.5, 0.9375, 0.5, 0.9688, 0.5, 0.125, 0.5, 0.09375, 0.5, 0.09375, 0.5, 0.125, 0.5, 0.5312, 0.5, 0.5, 0.5, 0.5, 0.5, 0.5312, 0.5, 0.9375, 0.5, 0.9062, 0.5, 0.9062, 0.5, 0.9375, 0.5, 0.09375, 0.5, 0.0625, 0.5, 0.0625, 0.5, 0.09375, 0.5, 0.5, 0.5, 0.4688, 0.5, 0.4688, 0.5, 0.5, 0.5, 0.9062, 0.5, 0.875, 0.5, 0.875, 0.5, 0.9062, 0.5, 0.0625, 0.5, 0.03125, 0.5, 0.03125, 0.5, 0.0625, 0.5, 0.4688, 0.5, 0.4375, 0.5, 0.4375, 0.5, 0.4688, 0.5, 0.875, 0.5, 0.8438, 0.5, 0.8438, 0.5, 0.875, 0.5, 0.03125, 0.5, 0.0, 0.5, 0.0, 0.5, 0.03125, 0.5, 0.4375, 0.5, 0.4062, 0.5, 0.4062, 0.5, 0.4375, 0.5, 0.8438, 0.5, 0.8125, 0.5, 0.8125, 0.5, 0.8438, 0.5, 0.4062, 0.5, 0.375, 0.5, 0.375, 0.5, 0.4062, 0.5, 0.8125, 0.5, 0.7812, 0.5, 0.7812, 0.5, 0.8125, 0.5, 0.375, 0.5, 0.3438, 0.5, 0.3438, 0.5, 0.375, 0.5, 0.7812, 0.5, 0.75, 0.5, 0.75, 0.5, 0.7812, 0.5, 0.3438, 0.5, 0.3125, 0.5, 0.3125, 0.5, 0.3438, 0.5, 0.75, 0.5, 0.7188, 0.5, 0.7188, 0.5, 0.75, 0.5, 0.3125, 0.5, 0.2812, 0.5, 0.2812, 0.5, 0.3125, 0.5, 0.7188, 0.5, 0.6875, 0.5, 0.6875, 0.5, 0.7188, 0.5, 0.2812, 0.5, 0.25, 0.5, 0.25, 0.5, 0.2812, 0.5, 0.6875, 0.5, 0.6562, 0.5, 0.6562, 0.5, 0.6875, 0.5, 1.0, 0.5, 0.9688, 0.5, 0.9688, 0.5, 1.0, 0.5, 0.6562, 0.5, 0.625, 0.5, 0.625, 0.5, 0.6562, 0.5, 0.2188, 0.5, 0.1875, 0.5, 0.1875, 0.5, 0.2188, 0.5, 0.625, 0.5, 0.5938, 0.5, 0.5938, 0.5, 0.625, 0.5, 0.1875, 0.5, 0.1562, 0.5, 0.1562, 0.5, 0.1875, 0.5, 0.5938, 0.5, 0.5625, 0.5, 0.5625, 0.5, 0.5938, 0.5, 1.0, 0.5, 0.9688, 0.5, 0.9688, 0.5, 1.0, 0.5, 0.1562, 0.5, 0.125, 0.5, 0.125, 0.5, 0.1562, 0.5, 0.5625, 0.5, 0.5312, 0.5, 0.5312, 0.5, 0.5625, 0.5, 0.9688, 0.5, 0.9375, 0.5, 0.9375, 0.5, 0.9688, 0.5, 0.125, 0.5, 0.09375, 0.5, 0.09375, 0.5, 0.125, 0.5, 0.5312, 0.5, 0.5, 0.5, 0.5, 0.5, 0.5312, 0.5, 0.9375, 0.5, 0.9062, 0.5, 0.9062, 0.5, 0.9375, 0.5, 0.09375, 0.5, 0.0625, 0.5, 0.0625, 0.5, 0.09375, 0.5, 0.5, 0.5, 0.4688, 0.5, 0.4688, 0.5, 0.5, 0.5, 0.9062, 0.5, 0.875, 0.5, 0.875, 0.5, 0.9062, 0.5, 0.0625, 0.5, 0.03125, 0.5, 0.03125, 0.5, 0.0625, 0.5, 0.4688, 0.5, 0.4375, 0.5, 0.4375, 0.5, 0.4688, 0.5, 0.875, 0.5, 0.8438, 0.5, 0.8438, 0.5, 0.875, 0.5, 0.03125, 0.5, 0.0, 0.5, 0.0, 0.5, 0.03125, 0.5, 0.4375, 0.5, 0.4062, 0.5, 0.4062, 0.5, 0.4375, 0.5, 0.8438, 0.5, 0.8125, 0.5, 0.8125, 0.5, 0.8438, 0.5, 0.4062, 0.5, 0.375, 0.5, 0.375, 0.5, 0.4062, 0.5, 0.8125, 0.5, 0.7812, 0.5, 0.7812, 0.5, 0.8125, 0.5, 0.375, 0.5, 0.3438, 0.5, 0.3438, 0.5, 0.375, 0.5, 0.7812, 0.5, 0.75, 0.5, 0.75, 0.5, 0.7812, 0.5, 0.3438, 0.5, 0.3125, 0.5, 0.3125, 0.5, 0.3438, 0.5, 0.75, 0.5, 0.7188, 0.5, 0.7188, 0.5, 0.75, 0.5, 0.3125, 0.5, 0.2812, 0.5, 0.2812, 0.5, 0.3125, 0.5, 0.7188, 0.5, 0.6875, 0.5, 0.6875, 0.5, 0.7188, 0.5, 0.2812, 0.5, 0.25, 0.5, 0.25, 0.5, 0.2812, 0.5, 0.6875, 0.5, 0.6562, 0.5, 0.6562, 0.5, 0.6875, 0.5, 1.0, 0.5, 0.9688, 0.5, 0.9688, 0.5, 1.0, 0.5, 0.1562, 0.5, 0.125, 0.5, 0.125, 0.5, 0.1562, 0.5, 0.5625, 0.5, 0.5312, 0.5, 0.5312, 0.5, 0.5625, 0.5, 0.9688, 0.5, 0.9375, 0.5, 0.9375, 0.5, 0.9688, 0.5, 0.125, 0.5, 0.09375, 0.5, 0.09375, 0.5, 0.125, 0.5, 0.5312, 0.5, 0.5, 0.5, 0.5, 0.5, 0.5312, 0.5, 0.9375, 0.5, 0.9062, 0.5, 0.9062, 0.5, 0.9375, 0.5, 0.09375, 0.5, 0.0625, 0.5, 0.0625, 0.5, 0.09375, 0.5, 0.5, 0.5, 0.4688, 0.5, 0.4688, 0.5, 0.5, 0.5, 0.9062, 0.5, 0.875, 0.5, 0.875, 0.5, 0.9062, 0.5, 0.0625, 0.5, 0.03125, 0.5, 0.03125, 0.5, 0.0625, 0.5, 0.4688, 0.5, 0.4375, 0.5, 0.4375, 0.5, 0.4688, 0.5, 0.875, 0.5, 0.8438, 0.5, 0.8438, 0.5, 0.875, 0.5, 0.03125, 0.5, 0.0, 0.5, 0.0, 0.5, 0.03125, 0.5, 0.4375, 0.5, 0.4062, 0.5, 0.4062, 0.5, 0.4375, 0.5, 0.8438, 0.5, 0.8125, 0.5, 0.8125, 0.5, 0.8438, 0.5, 0.4062, 0.5, 0.375, 0.5, 0.375, 0.5, 0.4062, 0.5, 0.8125, 0.5, 0.7812, 0.5, 0.7812, 0.5, 0.8125, 0.5, 0.375, 0.5, 0.3438, 0.5, 0.3438, 0.5, 0.375, 0.5, 0.7812, 0.5, 0.75, 0.5, 0.75, 0.5, 0.7812, 0.5, 0.3438, 0.5, 0.3125, 0.5, 0.3125, 0.5, 0.3438, 0.5, 0.75, 0.5, 0.7188, 0.5, 0.7188, 0.5, 0.75, 0.5, 0.3125, 0.5, 0.2812, 0.5, 0.2812, 0.5, 0.3125, 0.5, 0.7188, 0.5, 0.6875, 0.5, 0.6875, 0.5, 0.7188, 0.5, 0.2812, 0.5, 0.25, 0.5, 0.25, 0.5, 0.2812, 0.5, 0.6875, 0.5, 0.6562, 0.5, 0.6562, 0.5, 0.6875, 0.5, 0.25, 0.5, 0.2188, 0.5, 0.2188, 0.5, 0.25, 0.5, 0.6562, 0.5, 0.625, 0.5, 0.625, 0.5, 0.6562, 0.5, 0.2188, 0.5, 0.1875, 0.5, 0.1875, 0.5, 0.2188, 0.5, 0.625, 0.5, 0.5938, 0.5, 0.5938, 0.5, 0.625, 0.5, 0.1875, 0.5, 0.1562, 0.5, 0.1562, 0.5, 0.1875, 0.5, 0.5938, 0.5, 0.5625, 0.5, 0.5625, 0.5, 0.5938, 0.5, 0.9375, 0.5, 0.9062, 0.5, 0.9062, 0.5, 0.9375, 0.5, 0.1562, 0.5, 0.125, 0.5, 0.125, 0.5, 0.1562, 0.5, 0.5625, 0.5, 0.5312, 0.5, 0.5312, 0.5, 0.5625, 0.5, 0.9688, 0.5, 0.9375, 0.5, 0.9375, 0.5, 0.9688, 0.5, 0.125, 0.5, 0.09375, 0.5, 0.09375, 0.5, 0.125, 0.5, 0.5312, 0.5, 0.5, 0.5, 0.5, 0.5, 0.5312, 0.5, 0.9375, 0.5, 0.9062, 0.5, 0.9062, 0.5, 0.9375, 0.5, 0.09375, 0.5, 0.0625, 0.5, 0.0625, 0.5, 0.09375, 0.5, 0.5, 0.5, 0.4688, 0.5, 0.4688, 0.5, 0.5, 0.5, 0.9062, 0.5, 0.875, 0.5, 0.875, 0.5, 0.9062, 0.5, 0.0625, 0.5, 0.03125, 0.5, 0.03125, 0.5, 0.0625, 0.5, 0.4688, 0.5, 0.4375, 0.5, 0.4375, 0.5, 0.4688, 0.5, 0.875, 0.5, 0.8438, 0.5, 0.8438, 0.5, 0.875, 0.5, 0.03125, 0.5, 0.0, 0.5, 0.0, 0.5, 0.03125, 0.5, 0.4375, 0.5, 0.4062, 0.5, 0.4062, 0.5, 0.4375, 0.5, 0.8438, 0.5, 0.8125, 0.5, 0.8125, 0.5, 0.8438, 0.5, 0.4062, 0.5, 0.375, 0.5, 0.375, 0.5, 0.4062, 0.5, 0.8125, 0.5, 0.7812, 0.5, 0.7812, 0.5, 0.8125, 0.5, 0.375, 0.5, 0.3438, 0.5, 0.3438, 0.5, 0.375, 0.5, 0.7812, 0.5, 0.75, 0.5, 0.75, 0.5, 0.7812, 0.5, 0.3438, 0.5, 0.3125, 0.5, 0.3125, 0.5, 0.3438, 0.5, 0.75, 0.5, 0.7188, 0.5, 0.7188, 0.5, 0.75, 0.5, 0.3125, 0.5, 0.2812, 0.5, 0.2812, 0.5, 0.3125, 0.5, 0.7188, 0.5, 0.6875, 0.5, 0.6875, 0.5, 0.7188, 0.5, 0.2812, 0.5, 0.25, 0.5, 0.25, 0.5, 0.2812, 0.5, 0.6875, 0.5, 0.6562, 0.5, 0.6562, 0.5, 0.6875, 0.5, 0.25, 0.5, 0.2188, 0.5, 0.2188, 0.5, 0.25, 0.5, 0.6562, 0.5, 0.625, 0.5, 0.625, 0.5, 0.6562, 0.5, 0.2188, 0.5, 0.1875, 0.5, 0.1875, 0.5, 0.2188, 0.5, 0.625, 0.5, 0.5938, 0.5, 0.5938, 0.5, 0.625, 0.5, 0.1875, 0.5, 0.1562, 0.5, 0.1562, 0.5, 0.1875, 0.5, 0.5938, 0.5, 0.5625, 0.5, 0.5625, 0.5, 0.5938, 0.5, 0.8438, 0.5, 0.8125, 0.5, 0.8125, 0.5, 0.8438, 0.5, 0.09375, 0.5, 0.0625, 0.5, 0.0625, 0.5, 0.09375, 0.5, 0.5, 0.5, 0.4688, 0.5, 0.4688, 0.5, 0.5, 0.5, 0.9062, 0.5, 0.875, 0.5, 0.875, 0.5, 0.9062, 0.5, 0.0625, 0.5, 0.03125, 0.5, 0.03125, 0.5, 0.0625, 0.5, 0.4688, 0.5, 0.4375, 0.5, 0.4375, 0.5, 0.4688, 0.5, 0.875, 0.5, 0.8438, 0.5, 0.8438, 0.5, 0.875, 0.5, 0.03125, 0.5, 0.0, 0.5, 0.0, 0.5, 0.03125, 0.5, 0.4375, 0.5, 0.4062, 0.5, 0.4062, 0.5, 0.4375, 0.5, 0.8438, 0.5, 0.8125, 0.5, 0.8125, 0.5, 0.8438, 0.5, 0.4062, 0.5, 0.375, 0.5, 0.375, 0.5, 0.4062, 0.5, 0.8125, 0.5, 0.7812, 0.5, 0.7812, 0.5, 0.8125, 0.5, 0.375, 0.5, 0.3438, 0.5, 0.3438, 0.5, 0.375, 0.5, 0.7812, 0.5, 0.75, 0.5, 0.75, 0.5, 0.7812, 0.5, 0.3438, 0.5, 0.3125, 0.5, 0.3125, 0.5, 0.3438, 0.5, 0.75, 0.5, 0.7188, 0.5, 0.7188, 0.5, 0.75, 0.5, 0.3125, 0.5, 0.2812, 0.5, 0.2812, 0.5, 0.3125, 0.5, 0.7188, 0.5, 0.6875, 0.5, 0.6875, 0.5, 0.7188, 0.5, 0.2812, 0.5, 0.25, 0.5, 0.25, 0.5, 0.2812, 0.5, 0.6875, 0.5, 0.6562, 0.5, 0.6562, 0.5, 0.6875, 0.5, 0.25, 0.5, 0.2188, 0.5, 0.2188, 0.5, 0.25, 0.5, 0.6562, 0.5, 0.625, 0.5, 0.625, 0.5, 0.6562, 0.5, 0.2188, 0.5, 0.1875, 0.5, 0.1875, 0.5, 0.2188, 0.5, 0.625, 0.5, 0.5938, 0.5, 0.5938, 0.5, 0.625, 0.5, 0.1875, 0.5, 0.1562, 0.5, 0.1562, 0.5, 0.1875, 0.5, 0.5938, 0.5, 0.5625, 0.5, 0.5625, 0.5, 0.5938, 0.5, 1.0, 0.5, 0.9688, 0.5, 0.9688, 0.5, 1.0, 0.5, 0.1562, 0.5, 0.125, 0.5, 0.125, 0.5, 0.1562, 0.5, 0.5625, 0.5, 0.5312, 0.5, 0.5312, 0.5, 0.5625, 0.5, 0.9688, 0.5, 0.9375, 0.5, 0.9375, 0.5, 0.9688, 0.5, 0.125, 0.5, 0.09375, 0.5, 0.09375, 0.5, 0.125, 0.5, 0.5312, 0.5, 0.5, 0.5, 0.5, 0.5, 0.5312, 0.5, 0.75, 0.5, 0.7188, 0.5, 0.7188, 0.5, 0.75, 0.5, 0.4062, 0.5, 0.375, 0.5, 0.375, 0.5, 0.4062, 0.5, 0.8125, 0.5, 0.7812, 0.5, 0.7812, 0.5, 0.8125, 0.5, 0.375, 0.5, 0.3438, 0.5, 0.3438, 0.5, 0.375, 0.5, 0.7812, 0.5, 0.75, 0.5, 0.75, 0.5, 0.7812, 0.5, 0.3438, 0.5, 0.3125, 0.5, 0.3125, 0.5, 0.3438, 0.5, 0.75, 0.5, 0.7188, 0.5, 0.7188, 0.5, 0.75, 0.5, 0.3125, 0.5, 0.2812, 0.5, 0.2812, 0.5, 0.3125, 0.5, 0.7188, 0.5, 0.6875, 0.5, 0.6875, 0.5, 0.7188, 0.5, 0.2812, 0.5, 0.25, 0.5, 0.25, 0.5, 0.2812, 0.5, 0.6875, 0.5, 0.6562, 0.5, 0.6562, 0.5, 0.6875, 0.5, 0.25, 0.5, 0.2188, 0.5, 0.2188, 0.5, 0.25, 0.5, 0.6562, 0.5, 0.625, 0.5, 0.625, 0.5, 0.6562, 0.5, 0.2188, 0.5, 0.1875, 0.5, 0.1875, 0.5, 0.2188, 0.5, 0.625, 0.5, 0.5938, 0.5, 0.5938, 0.5, 0.625, 0.5, 0.1875, 0.5, 0.1562, 0.5, 0.1562, 0.5, 0.1875, 0.5, 0.5938, 0.5, 0.5625, 0.5, 0.5625, 0.5, 0.5938, 0.5, 1.0, 0.5, 0.9688, 0.5, 0.9688, 0.5, 1.0, 0.5, 0.1562, 0.5, 0.125, 0.5, 0.125, 0.5, 0.1562, 0.5, 0.5625, 0.5, 0.5312, 0.5, 0.5312, 0.5, 0.5625, 0.5, 0.9688, 0.5, 0.9375, 0.5, 0.9375, 0.5, 0.9688, 0.5, 0.125, 0.5, 0.09375, 0.5, 0.09375, 0.5, 0.125, 0.5, 0.5312, 0.5, 0.5, 0.5, 0.5, 0.5, 0.5312, 0.5, 0.9375, 0.5, 0.9062, 0.5, 0.9062, 0.5, 0.9375, 0.5, 0.09375, 0.5, 0.0625, 0.5, 0.0625, 0.5, 0.09375, 0.5, 0.5, 0.5, 0.4688, 0.5, 0.4688, 0.5, 0.5, 0.5, 0.9062, 0.5, 0.875, 0.5, 0.875, 0.5, 0.9062, 0.5, 0.0625, 0.5, 0.03125, 0.5, 0.03125, 0.5, 0.0625, 0.5, 0.4688, 0.5, 0.4375, 0.5, 0.4375, 0.5, 0.4688, 0.5, 0.875, 0.5, 0.8438, 0.5, 0.8438, 0.5, 0.875, 0.5, 0.03125, 0.5, 0.0, 0.5, 0.0, 0.5, 0.03125, 0.5, 0.4375, 0.5, 0.4062, 0.5, 0.4062, 0.5, 0.4375, 0.5, 0.7812, 0.5, 0.75, 0.5, 0.75, 0.5, 0.7812, 0.5, 0.3125, 0.5, 0.2812, 0.5, 0.2812, 0.5, 0.3125, 0.5, 0.7188, 0.5, 0.6875, 0.5, 0.6875, 0.5, 0.7188, 0.5, 0.2812, 0.5, 0.25, 0.5, 0.25, 0.5, 0.2812, 0.5, 0.6875, 0.5, 0.6562, 0.5, 0.6562, 0.5, 0.6875, 0.5, 0.25, 0.5, 0.2188, 0.5, 0.2188, 0.5, 0.25, 0.5, 0.6562, 0.5, 0.625, 0.5, 0.625, 0.5, 0.6562, 0.5, 0.2188, 0.5, 0.1875, 0.5, 0.1875, 0.5, 0.2188, 0.5, 0.625, 0.5, 0.5938, 0.5, 0.5938, 0.5, 0.625, 0.5, 0.1875, 0.5, 0.1562, 0.5, 0.1562, 0.5, 0.1875, 0.5, 0.5938, 0.5, 0.5625, 0.5, 0.5625, 0.5, 0.5938, 0.5, 1.0, 0.5, 0.9688, 0.5, 0.9688, 0.5, 1.0, 0.5, 0.1562, 0.5, 0.125, 0.5, 0.125, 0.5, 0.1562, 0.5, 0.5625, 0.5, 0.5312, 0.5, 0.5312, 0.5, 0.5625, 0.5, 0.9688, 0.5, 0.9375, 0.5, 0.9375, 0.5, 0.9688, 0.5, 0.125, 0.5, 0.09375, 0.5, 0.09375, 0.5, 0.125, 0.5, 0.5312, 0.5, 0.5, 0.5, 0.5, 0.5, 0.5312, 0.5, 0.9375, 0.5, 0.9062, 0.5, 0.9062, 0.5, 0.9375, 0.5, 0.09375, 0.5, 0.0625, 0.5, 0.0625, 0.5, 0.09375, 0.5, 0.5, 0.5, 0.4688, 0.5, 0.4688, 0.5, 0.5, 0.5, 0.9062, 0.5, 0.875, 0.5, 0.875, 0.5, 0.9062, 0.5, 0.0625, 0.5, 0.03125, 0.5, 0.03125, 0.5, 0.0625, 0.5, 0.4688, 0.5, 0.4375, 0.5, 0.4375, 0.5, 0.4688, 0.5, 0.875, 0.5, 0.8438, 0.5, 0.8438, 0.5, 0.875, 0.5, 0.03125, 0.5, 0.0, 0.5, 0.0, 0.5, 0.03125, 0.5, 0.4375, 0.5, 0.4062, 0.5, 0.4062, 0.5, 0.4375, 0.5, 0.8438, 0.5, 0.8125, 0.5, 0.8125, 0.5, 0.8438, 0.5, 0.4062, 0.5, 0.375, 0.5, 0.375, 0.5, 0.4062, 0.5, 0.8125, 0.5, 0.7812, 0.5, 0.7812, 0.5, 0.8125, 0.5, 0.375, 0.5, 0.3438, 0.5, 0.3438, 0.5, 0.375, 0.5, 0.7812, 0.5, 0.75, 0.5, 0.75, 0.5, 0.7812, 0.5, 0.3438, 0.5, 0.3125, 0.5, 0.3125, 0.5, 0.3438, 0.5, 0.8695, 0.1701, 0.8516, 0.1484, 0.8516, 0.1484, 0.8695, 0.1701, 0.3438, 0.5, 0.3125, 0.5, 0.3125, 0.5, 0.3438, 0.5, 0.75, 0.5, 0.7188, 0.5, 0.7188, 0.5, 0.75, 0.5, 0.3125, 0.5, 0.2812, 0.5, 0.2812, 0.5, 0.3125, 0.5, 0.7188, 0.5, 0.6875, 0.5, 0.6875, 0.5, 0.7188, 0.5, 0.2812, 0.5, 0.25, 0.5, 0.25, 0.5, 0.2812, 0.5, 0.6875, 0.5, 0.6562, 0.5, 0.6562, 0.5, 0.6875, 0.5, 0.25, 0.5, 0.2188, 0.5, 0.2188, 0.5, 0.25, 0.5, 0.6562, 0.5, 0.625, 0.5, 0.625, 0.5, 0.6562, 0.5, 0.2188, 0.5, 0.1875, 0.5, 0.1875, 0.5, 0.2188, 0.5, 0.625, 0.5, 0.5938, 0.5, 0.5938, 0.5, 0.625, 0.5, 0.1875, 0.5, 0.1562, 0.5, 0.1562, 0.5, 0.1875, 0.5, 0.5938, 0.5, 0.5625, 0.5, 0.5625, 0.5, 0.5938, 0.5, 1.0, 0.5, 0.9688, 0.5, 0.9688, 0.5, 1.0, 0.5, 0.1562, 0.5, 0.125, 0.5, 0.125, 0.5, 0.1562, 0.5, 0.5625, 0.5, 0.5312, 0.5, 0.5312, 0.5, 0.5625, 0.5, 0.9688, 0.5, 0.9375, 0.5, 0.9375, 0.5, 0.9688, 0.5, 0.125, 0.5, 0.09375, 0.5, 0.09375, 0.5, 0.125, 0.5, 0.5312, 0.5, 0.5, 0.5, 0.5, 0.5, 0.5312, 0.5, 0.9375, 0.5, 0.9062, 0.5, 0.9062, 0.5, 0.9375, 0.5, 0.09375, 0.5, 0.0625, 0.5, 0.0625, 0.5, 0.09375, 0.5, 0.5, 0.5, 0.4688, 0.5, 0.4688, 0.5, 0.5, 0.5, 0.9062, 0.5, 0.875, 0.5, 0.875, 0.5, 0.9062, 0.5, 0.0625, 0.5, 0.03125, 0.5, 0.03125, 0.5, 0.0625, 0.5, 0.4688, 0.5, 0.4375, 0.5, 0.4375, 0.5, 0.4688, 0.5, 0.875, 0.5, 0.8438, 0.5, 0.8438, 0.5, 0.875, 0.5, 0.03125, 0.5, 0.0, 0.5, 0.0, 0.5, 0.03125, 0.5, 0.4375, 0.5, 0.4062, 0.5, 0.4062, 0.5, 0.4375, 0.5, 0.8438, 0.5, 0.8125, 0.5, 0.8125, 0.5, 0.8438, 0.5, 0.4062, 0.5, 0.375, 0.5, 0.375, 0.5, 0.4062, 0.5, 0.8125, 0.5, 0.7812, 0.5, 0.7812, 0.5, 0.8125, 0.5, 0.375, 0.5, 0.3438, 0.5, 0.3438, 0.5, 0.375, 0.5, 0.778, 0.391, 0.75, 0.3938, 0.75, 0.49, 0.7968, 0.4854, 0.805, 0.3828, 0.778, 0.391, 0.7968, 0.4854, 0.8418, 0.4717, 0.8299, 0.3695, 0.805, 0.3828, 0.8418, 0.4717, 0.8833, 0.4496, 0.8516, 0.3516, 0.8299, 0.3695, 0.8833, 0.4496, 0.9197, 0.4197, 0.8695, 0.3299, 0.8516, 0.3516, 0.9197, 0.4197, 0.9496, 0.3833, 0.8828, 0.305, 0.8695, 0.3299, 0.9496, 0.3833, 0.9717, 0.3418, 0.891, 0.278, 0.8828, 0.305, 0.9717, 0.3418, 0.9854, 0.2968, 0.8938, 0.25, 0.891, 0.278, 0.9854, 0.2968, 0.99, 0.25, 0.891, 0.222, 0.8938, 0.25, 0.99, 0.25, 0.9854, 0.2032, 0.8828, 0.195, 0.891, 0.222, 0.9854, 0.2032, 0.9717, 0.1582, 0.8695, 0.1701, 0.8828, 0.195, 0.9717, 0.1582, 0.9496, 0.1167, 0.8516, 0.1484, 0.8695, 0.1701, 0.9496, 0.1167, 0.9197, 0.08029, 0.8299, 0.1305, 0.8516, 0.1484, 0.9197, 0.08029, 0.8833, 0.05045, 0.805, 0.1172, 0.8299, 0.1305, 0.8833, 0.05045, 0.8418, 0.02827, 0.778, 0.109, 0.805, 0.1172, 0.8418, 0.02827, 0.7968, 0.01461, 0.75, 0.1062, 0.778, 0.109, 0.7968, 0.01461, 0.75, 0.01, 0.722, 0.109, 0.75, 0.1062, 0.75, 0.01, 0.7032, 0.01461, 0.695, 0.1172, 0.722, 0.109, 0.7032, 0.01461, 0.6582, 0.02827, 0.6701, 0.1305, 0.695, 0.1172, 0.6582, 0.02827, 0.6167, 0.05045, 0.6484, 0.1484, 0.6701, 0.1305, 0.6167, 0.05045, 0.5803, 0.08029, 0.6305, 0.1701, 0.6484, 0.1484, 0.5803, 0.08029, 0.5504, 0.1167, 0.6172, 0.195, 0.6305, 0.1701, 0.5504, 0.1167, 0.5283, 0.1582, 0.609, 0.222, 0.6172, 0.195, 0.5283, 0.1582, 0.5146, 0.2032, 0.6062, 0.25, 0.609, 0.222, 0.5146, 0.2032, 0.51, 0.25, 0.609, 0.278, 0.6062, 0.25, 0.51, 0.25, 0.5146, 0.2968, 0.6172, 0.305, 0.609, 0.278, 0.5146, 0.2968, 0.5283, 0.3418, 0.6305, 0.3299, 0.6172, 0.305, 0.5283, 0.3418, 0.5504, 0.3833, 0.6484, 0.3516, 0.6305, 0.3299, 0.5504, 0.3833, 0.5803, 0.4197, 0.6701, 0.3695, 0.6484, 0.3516, 0.5803, 0.4197, 0.6167, 0.4496, 0.695, 0.3828, 0.6701, 0.3695, 0.6167, 0.4496, 0.6582, 0.4717, 0.722, 0.391, 0.695, 0.3828, 0.6582, 0.4717, 0.7032, 0.4854, 0.75, 0.3938, 0.722, 0.391, 0.7032, 0.4854, 0.75, 0.49, 0.75, 0.3938, 0.778, 0.391, 0.805, 0.3828, 0.8299, 0.3695, 0.8516, 0.3516, 0.8695, 0.3299, 0.8828, 0.305, 0.891, 0.278, 0.8938, 0.25, 0.891, 0.222, 0.8828, 0.195, 0.8695, 0.1701, 0.8516, 0.1484, 0.8299, 0.1305, 0.805, 0.1172, 0.778, 0.109, 0.75, 0.1062, 0.722, 0.109, 0.695, 0.1172, 0.6701, 0.1305, 0.6484, 0.1484, 0.6305, 0.1701, 0.6172, 0.195, 0.609, 0.222, 0.6062, 0.25, 0.609, 0.278, 0.6172, 0.305, 0.6305, 0.3299, 0.6484, 0.3516, 0.6701, 0.3695, 0.695, 0.3828, 0.722, 0.391, 0.609, 0.278, 0.6172, 0.305, 0.6172, 0.305, 0.609, 0.278, 0.8516, 0.1484, 0.8299, 0.1305, 0.8299, 0.1305, 0.8516, 0.1484, 0.6172, 0.305, 0.6305, 0.3299, 0.6305, 0.3299, 0.6172, 0.305, 0.8299, 0.1305, 0.805, 0.1172, 0.805, 0.1172, 0.8299, 0.1305, 0.75, 0.3938, 0.778, 0.391, 0.778, 0.391, 0.75, 0.3938, 0.6305, 0.3299, 0.6484, 0.3516, 0.6484, 0.3516, 0.6305, 0.3299, 0.805, 0.1172, 0.778, 0.109, 0.778, 0.109, 0.805, 0.1172, 0.778, 0.391, 0.805, 0.3828, 0.805, 0.3828, 0.778, 0.391, 0.6484, 0.3516, 0.6701, 0.3695, 0.6701, 0.3695, 0.6484, 0.3516, 0.778, 0.109, 0.75, 0.1062, 0.75, 0.1062, 0.778, 0.109, 0.805, 0.3828, 0.8299, 0.3695, 0.8299, 0.3695, 0.805, 0.3828, 0.6701, 0.3695, 0.695, 0.3828, 0.695, 0.3828, 0.6701, 0.3695, 0.75, 0.1062, 0.722, 0.109, 0.722, 0.109, 0.75, 0.1062, 0.8299, 0.3695, 0.8516, 0.3516, 0.8516, 0.3516, 0.8299, 0.3695, 0.695, 0.3828, 0.722, 0.391, 0.722, 0.391, 0.695, 0.3828, 0.722, 0.109, 0.695, 0.1172, 0.695, 0.1172, 0.722, 0.109, 0.8516, 0.3516, 0.8695, 0.3299, 0.8695, 0.3299, 0.8516, 0.3516, 0.722, 0.391, 0.75, 0.3938, 0.75, 0.3938, 0.722, 0.391, 0.695, 0.1172, 0.6701, 0.1305, 0.6701, 0.1305, 0.695, 0.1172, 0.8695, 0.3299, 0.8828, 0.305, 0.8828, 0.305, 0.8695, 0.3299, 0.6701, 0.1305, 0.6484, 0.1484, 0.6484, 0.1484, 0.6701, 0.1305, 0.8828, 0.305, 0.891, 0.278, 0.891, 0.278, 0.8828, 0.305, 0.6484, 0.1484, 0.6305, 0.1701, 0.6305, 0.1701, 0.6484, 0.1484, 0.891, 0.278, 0.8938, 0.25, 0.8938, 0.25, 0.891, 0.278, 0.6305, 0.1701, 0.6172, 0.195, 0.6172, 0.195, 0.6305, 0.1701, 0.8938, 0.25, 0.891, 0.222, 0.891, 0.222, 0.8938, 0.25, 0.6172, 0.195, 0.609, 0.222, 0.609, 0.222, 0.6172, 0.195, 0.891, 0.222, 0.8828, 0.195, 0.8828, 0.195, 0.891, 0.222, 0.609, 0.222, 0.6062, 0.25, 0.6062, 0.25, 0.609, 0.222, 0.8828, 0.195, 0.8695, 0.1701, 0.8695, 0.1701, 0.8828, 0.195, 0.6062, 0.25, 0.609, 0.278, 0.609, 0.278, 0.6062, 0.25, 0.25, 0.3461, 0.2688, 0.3443, 0.2968, 0.4854, 0.25, 0.49, 0.2688, 0.3443, 0.2868, 0.3388, 0.3418, 0.4717, 0.2968, 0.4854, 0.2868, 0.3388, 0.3034, 0.3299, 0.3833, 0.4496, 0.3418, 0.4717, 0.3034, 0.3299, 0.318, 0.318, 0.4197, 0.4197, 0.3833, 0.4496, 0.318, 0.318, 0.3299, 0.3034, 0.4496, 0.3833, 0.4197, 0.4197, 0.3299, 0.3034, 0.3388, 0.2868, 0.4717, 0.3418, 0.4496, 0.3833, 0.3388, 0.2868, 0.3443, 0.2688, 0.4854, 0.2968, 0.4717, 0.3418, 0.3443, 0.2688, 0.3461, 0.25, 0.49, 0.25, 0.4854, 0.2968, 0.3461, 0.25, 0.3443, 0.2312, 0.4854, 0.2032, 0.49, 0.25, 0.3443, 0.2312, 0.3388, 0.2132, 0.4717, 0.1582, 0.4854, 0.2032, 0.3388, 0.2132, 0.3299, 0.1966, 0.4496, 0.1167, 0.4717, 0.1582, 0.3299, 0.1966, 0.318, 0.182, 0.4197, 0.08029, 0.4496, 0.1167, 0.318, 0.182, 0.3034, 0.1701, 0.3833, 0.05045, 0.4197, 0.08029, 0.3034, 0.1701, 0.2868, 0.1612, 0.3418, 0.02827, 0.3833, 0.05045, 0.2868, 0.1612, 0.2688, 0.1557, 0.2968, 0.01461, 0.3418, 0.02827, 0.2688, 0.1557, 0.25, 0.1539, 0.25, 0.01, 0.2968, 0.01461, 0.25, 0.1539, 0.2312, 0.1557, 0.2032, 0.01461, 0.25, 0.01, 0.2312, 0.1557, 0.2132, 0.1612, 0.1582, 0.02827, 0.2032, 0.01461, 0.2132, 0.1612, 0.1966, 0.1701, 0.1167, 0.05045, 0.1582, 0.02827, 0.1966, 0.1701, 0.182, 0.182, 0.08029, 0.08029, 0.1167, 0.05045, 0.182, 0.182, 0.1701, 0.1966, 0.05045, 0.1167, 0.08029, 0.08029, 0.1701, 0.1966, 0.1612, 0.2132, 0.02827, 0.1582, 0.05045, 0.1167, 0.1612, 0.2132, 0.1557, 0.2312, 0.01461, 0.2032, 0.02827, 0.1582, 0.1557, 0.2312, 0.1539, 0.25, 0.01, 0.25, 0.01461, 0.2032, 0.1539, 0.25, 0.1557, 0.2688, 0.01461, 0.2968, 0.01, 0.25, 0.1557, 0.2688, 0.1612, 0.2868, 0.02827, 0.3418, 0.01461, 0.2968, 0.1612, 0.2868, 0.1701, 0.3034, 0.05045, 0.3833, 0.02827, 0.3418, 0.1701, 0.3034, 0.182, 0.318, 0.08029, 0.4197, 0.05045, 0.3833, 0.182, 0.318, 0.1966, 0.3299, 0.1167, 0.4496, 0.08029, 0.4197, 0.1966, 0.3299, 0.2132, 0.3388, 0.1582, 0.4717, 0.1167, 0.4496, 0.2132, 0.3388, 0.2312, 0.3443, 0.2032, 0.4854, 0.1582, 0.4717, 0.2312, 0.3443, 0.25, 0.3461, 0.25, 0.49, 0.2032, 0.4854, 0.2688, 0.3443, 0.25, 0.3461, 0.2312, 0.3443, 0.2132, 0.3388, 0.1966, 0.3299, 0.182, 0.318, 0.1701, 0.3034, 0.1612, 0.2868, 0.1557, 0.2688, 0.1539, 0.25, 0.1557, 0.2312, 0.1612, 0.2132, 0.1701, 0.1966, 0.182, 0.182, 0.1966, 0.1701, 0.2132, 0.1612, 0.2312, 0.1557, 0.25, 0.1539, 0.2688, 0.1557, 0.2868, 0.1612, 0.3034, 0.1701, 0.318, 0.182, 0.3299, 0.1966, 0.3388, 0.2132, 0.3443, 0.2312, 0.3461, 0.25, 0.3443, 0.2688, 0.3388, 0.2868, 0.3299, 0.3034, 0.318, 0.318, 0.3034, 0.3299, 0.2868, 0.3388, 0.1557, 0.2688, 0.1539, 0.25, 0.1539, 0.25, 0.1557, 0.2688, 0.318, 0.182, 0.3299, 0.1966, 0.3299, 0.1966, 0.318, 0.182, 0.1612, 0.2868, 0.1557, 0.2688, 0.1557, 0.2688, 0.1612, 0.2868, 0.3034, 0.1701, 0.318, 0.182, 0.318, 0.182, 0.3034, 0.1701, 0.1701, 0.3034, 0.1612, 0.2868, 0.1612, 0.2868, 0.1701, 0.3034, 0.2868, 0.1612, 0.3034, 0.1701, 0.3034, 0.1701, 0.2868, 0.1612, 0.2688, 0.3443, 0.25, 0.3461, 0.25, 0.3461, 0.2688, 0.3443, 0.182, 0.318, 0.1701, 0.3034, 0.1701, 0.3034, 0.182, 0.318, 0.2688, 0.1557, 0.2868, 0.1612, 0.2868, 0.1612, 0.2688, 0.1557, 0.2868, 0.3388, 0.2688, 0.3443, 0.2688, 0.3443, 0.2868, 0.3388, 0.1966, 0.3299, 0.182, 0.318, 0.182, 0.318, 0.1966, 0.3299, 0.25, 0.1539, 0.2688, 0.1557, 0.2688, 0.1557, 0.25, 0.1539, 0.3034, 0.3299, 0.2868, 0.3388, 0.2868, 0.3388, 0.3034, 0.3299, 0.2132, 0.3388, 0.1966, 0.3299, 0.1966, 0.3299, 0.2132, 0.3388, 0.2312, 0.1557, 0.25, 0.1539, 0.25, 0.1539, 0.2312, 0.1557, 0.318, 0.318, 0.3034, 0.3299, 0.3034, 0.3299, 0.318, 0.318, 0.2312, 0.3443, 0.2132, 0.3388, 0.2132, 0.3388, 0.2312, 0.3443, 0.2132, 0.1612, 0.2312, 0.1557, 0.2312, 0.1557, 0.2132, 0.1612, 0.3299, 0.3034, 0.318, 0.318, 0.318, 0.318, 0.3299, 0.3034, 0.25, 0.3461, 0.2312, 0.3443, 0.2312, 0.3443, 0.25, 0.3461, 0.1966, 0.1701, 0.2132, 0.1612, 0.2132, 0.1612, 0.1966, 0.1701, 0.3388, 0.2868, 0.3299, 0.3034, 0.3299, 0.3034, 0.3388, 0.2868, 0.182, 0.182, 0.1966, 0.1701, 0.1966, 0.1701, 0.182, 0.182, 0.3443, 0.2688, 0.3388, 0.2868, 0.3388, 0.2868, 0.3443, 0.2688, 0.1701, 0.1966, 0.182, 0.182, 0.182, 0.182, 0.1701, 0.1966, 0.3461, 0.25, 0.3443, 0.2688, 0.3443, 0.2688, 0.3461, 0.25, 0.1612, 0.2132, 0.1701, 0.1966, 0.1701, 0.1966, 0.1612, 0.2132, 0.3443, 0.2312, 0.3461, 0.25, 0.3461, 0.25, 0.3443, 0.2312, 0.1557, 0.2312, 0.1612, 0.2132, 0.1612, 0.2132, 0.1557, 0.2312, 0.3388, 0.2132, 0.3443, 0.2312, 0.3443, 0.2312, 0.3388, 0.2132, 0.1539, 0.25, 0.1557, 0.2312, 0.1557, 0.2312, 0.1539, 0.25])
me_cylinder_001.materials.append(mat_material_001)
me_cylinder_001.materials.append(mat_material_002)
me_cylinder_001.update()

# ---- objects
ob_light = bpy.data.objects.new('Light', light_light)
ob_camera = bpy.data.objects.new('Camera', cam_camera)
ob_empty = bpy.data.objects.new('Empty', None)
ob_cylinder = bpy.data.objects.new('Cylinder', me_cylinder_001)

# ---- transforms, parenting, visibility, modifiers, constraints
ob_light.location = (4.076, 1.005, 5.904)
ob_light.rotation_euler = (0.6503, 0.05522, 1.866)
ob_light.lock_rotations_4d = False
ob_light.empty_display_type = 'ARROWS'
ob_light.color = (0.0, 0.0, 0.0, 0.0)
ob_light.lineart.crease_threshold = 0.0
ob_camera.location = (7.359, -6.926, 4.958)
ob_camera.rotation_euler = (1.109, 0.0, 0.8149)
ob_camera.lock_rotations_4d = False
ob_camera.empty_display_type = 'ARROWS'
ob_camera.color = (0.0, 0.0, 0.0, 0.0)
ob_camera.display_type = 'WIRE'
ob_camera.lineart.crease_threshold = 0.0
ob_empty.location = (0.02972, 9.268e-08, 2.376)
ob_empty.rotation_euler = (-1.75, 1.59, -0.1763)
ob_empty.empty_display_type = 'IMAGE'
ob_empty.empty_display_size = 5.0
ob_cylinder.location = (0.0, 0.0, 0.1193)
ob_cylinder.scale = (-0.08941, -0.08941, -0.08941)

# ---- collection membership
col_collection.objects.link(ob_light)
col_collection.objects.link(ob_camera)
col_collection.objects.link(ob_empty)
col_collection.objects.link(ob_cylinder)

# ---- scene / render settings (as saved in the file)
scene.camera = ob_camera
scene.frame_start = 1; scene.frame_end = 250; scene.frame_set(1)
scene.render.engine = 'BLENDER_EEVEE_NEXT'
scene.cycles.sampling_pattern = 'TABULATED_SOBOL'
scene.view_settings.view_transform = 'Filmic'
bpy.context.view_layer.update()
